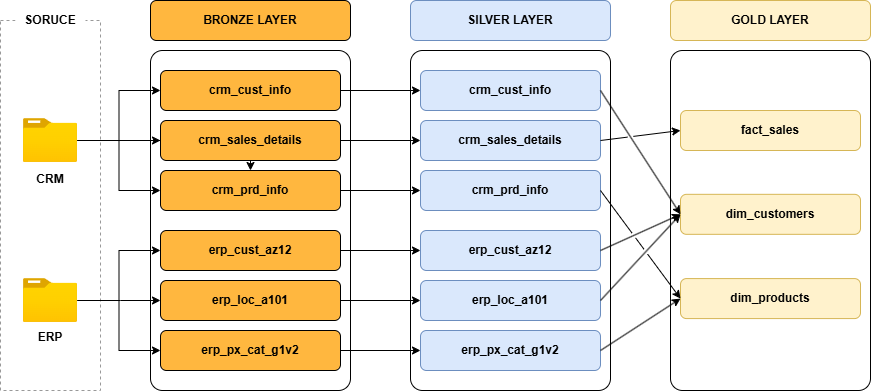

The diagram above was exported from draw.io. Its source (the exported page's mxGraphModel, read from the mxfile embedded in the PNG):
<mxGraphModel dx="1030" dy="527" grid="1" gridSize="10" guides="1" tooltips="1" connect="1" arrows="1" fold="1" page="1" pageScale="1" pageWidth="827" pageHeight="1169" math="0" shadow="0">
  <root>
    <mxCell id="0" />
    <mxCell id="1" parent="0" />
    <mxCell id="b1Z4zTh69eOIshic6RAI-1" parent="1" style="rounded=0;whiteSpace=wrap;html=1;dashed=1;strokeColor=#999999;" value="" vertex="1">
      <mxGeometry height="370" width="100" x="50" y="130" as="geometry" />
    </mxCell>
    <mxCell id="b1Z4zTh69eOIshic6RAI-2" parent="1" style="text;html=1;whiteSpace=wrap;align=center;verticalAlign=middle;rounded=0;autosize=1;resizable=0;fillColor=default;" value="&lt;b&gt;SORUCE&lt;/b&gt;" vertex="1">
      <mxGeometry height="30" width="70" x="65" y="115" as="geometry" />
    </mxCell>
    <mxCell id="b1Z4zTh69eOIshic6RAI-18" edge="1" parent="1" source="b1Z4zTh69eOIshic6RAI-3" style="edgeStyle=orthogonalEdgeStyle;rounded=0;orthogonalLoop=1;jettySize=auto;html=1;" target="b1Z4zTh69eOIshic6RAI-8" value="">
      <mxGeometry relative="1" as="geometry" />
    </mxCell>
    <mxCell id="b1Z4zTh69eOIshic6RAI-19" edge="1" parent="1" source="b1Z4zTh69eOIshic6RAI-3" style="edgeStyle=orthogonalEdgeStyle;rounded=0;orthogonalLoop=1;jettySize=auto;html=1;entryX=0;entryY=0.5;entryDx=0;entryDy=0;" target="b1Z4zTh69eOIshic6RAI-7">
      <mxGeometry relative="1" as="geometry" />
    </mxCell>
    <mxCell id="b1Z4zTh69eOIshic6RAI-20" edge="1" parent="1" source="b1Z4zTh69eOIshic6RAI-3" style="edgeStyle=orthogonalEdgeStyle;rounded=0;orthogonalLoop=1;jettySize=auto;html=1;entryX=0;entryY=0.5;entryDx=0;entryDy=0;" target="b1Z4zTh69eOIshic6RAI-6">
      <mxGeometry relative="1" as="geometry" />
    </mxCell>
    <mxCell id="b1Z4zTh69eOIshic6RAI-21" edge="1" parent="1" source="b1Z4zTh69eOIshic6RAI-3" style="edgeStyle=orthogonalEdgeStyle;rounded=0;orthogonalLoop=1;jettySize=auto;html=1;entryX=0;entryY=0.5;entryDx=0;entryDy=0;" target="b1Z4zTh69eOIshic6RAI-8">
      <mxGeometry relative="1" as="geometry" />
    </mxCell>
    <mxCell id="b1Z4zTh69eOIshic6RAI-3" parent="1" style="image;aspect=fixed;html=1;points=[];align=center;fontSize=12;image=img/lib/azure2/general/Folder_Blank.svg;" value="" vertex="1">
      <mxGeometry height="43.83" width="54" x="73" y="228.09" as="geometry" />
    </mxCell>
    <mxCell id="b1Z4zTh69eOIshic6RAI-4" parent="1" style="rounded=1;whiteSpace=wrap;html=1;arcSize=6;fillColor=none;" value="" vertex="1">
      <mxGeometry height="340" width="200" x="200" y="160" as="geometry" />
    </mxCell>
    <mxCell id="b1Z4zTh69eOIshic6RAI-5" parent="1" style="rounded=1;whiteSpace=wrap;html=1;strokeColor=#000000;fillColor=#FFB73F;" value="&lt;b&gt;BRONZE LAYER&lt;/b&gt;" vertex="1">
      <mxGeometry height="40" width="200" x="200" y="110" as="geometry" />
    </mxCell>
    <mxCell id="GSOcMmgQI_itEmkfAyTk-9" edge="1" parent="1" source="b1Z4zTh69eOIshic6RAI-6" style="edgeStyle=orthogonalEdgeStyle;rounded=0;orthogonalLoop=1;jettySize=auto;html=1;entryX=0;entryY=0.5;entryDx=0;entryDy=0;" target="GSOcMmgQI_itEmkfAyTk-3">
      <mxGeometry relative="1" as="geometry" />
    </mxCell>
    <mxCell id="b1Z4zTh69eOIshic6RAI-6" parent="1" style="rounded=1;whiteSpace=wrap;html=1;strokeColor=#000000;fillColor=#FFB73F;" value="&lt;b&gt;crm_cust_info&lt;/b&gt;" vertex="1">
      <mxGeometry height="40" width="180" x="210" y="180" as="geometry" />
    </mxCell>
    <mxCell id="GSOcMmgQI_itEmkfAyTk-10" edge="1" parent="1" source="b1Z4zTh69eOIshic6RAI-7" style="edgeStyle=orthogonalEdgeStyle;rounded=0;orthogonalLoop=1;jettySize=auto;html=1;entryX=0;entryY=0.5;entryDx=0;entryDy=0;" target="GSOcMmgQI_itEmkfAyTk-4">
      <mxGeometry relative="1" as="geometry" />
    </mxCell>
    <mxCell id="b1Z4zTh69eOIshic6RAI-7" parent="1" style="rounded=1;whiteSpace=wrap;html=1;strokeColor=#000000;fillColor=#FFB73F;" value="&lt;b&gt;crm_sales_details&lt;/b&gt;" vertex="1">
      <mxGeometry height="40" width="180" x="210" y="230" as="geometry" />
    </mxCell>
    <mxCell id="GSOcMmgQI_itEmkfAyTk-11" edge="1" parent="1" source="b1Z4zTh69eOIshic6RAI-8" style="edgeStyle=orthogonalEdgeStyle;rounded=0;orthogonalLoop=1;jettySize=auto;html=1;entryX=0;entryY=0.5;entryDx=0;entryDy=0;" target="GSOcMmgQI_itEmkfAyTk-5">
      <mxGeometry relative="1" as="geometry" />
    </mxCell>
    <mxCell id="b1Z4zTh69eOIshic6RAI-8" parent="1" style="rounded=1;whiteSpace=wrap;html=1;strokeColor=#000000;fillColor=#FFB73F;" value="&lt;b&gt;crm_prd_info&lt;/b&gt;" vertex="1">
      <mxGeometry height="40" width="180" x="210" y="280" as="geometry" />
    </mxCell>
    <mxCell id="b1Z4zTh69eOIshic6RAI-15" edge="1" parent="1" source="b1Z4zTh69eOIshic6RAI-9" style="edgeStyle=orthogonalEdgeStyle;rounded=0;orthogonalLoop=1;jettySize=auto;html=1;entryX=0;entryY=0.5;entryDx=0;entryDy=0;" target="b1Z4zTh69eOIshic6RAI-11">
      <mxGeometry relative="1" as="geometry">
        <Array as="points">
          <mxPoint x="170" y="410" />
          <mxPoint x="170" y="410" />
        </Array>
      </mxGeometry>
    </mxCell>
    <mxCell id="b1Z4zTh69eOIshic6RAI-16" edge="1" parent="1" source="b1Z4zTh69eOIshic6RAI-9" style="edgeStyle=orthogonalEdgeStyle;rounded=0;orthogonalLoop=1;jettySize=auto;html=1;entryX=0;entryY=0.5;entryDx=0;entryDy=0;" target="b1Z4zTh69eOIshic6RAI-10">
      <mxGeometry relative="1" as="geometry" />
    </mxCell>
    <mxCell id="b1Z4zTh69eOIshic6RAI-17" edge="1" parent="1" source="b1Z4zTh69eOIshic6RAI-9" style="edgeStyle=orthogonalEdgeStyle;rounded=0;orthogonalLoop=1;jettySize=auto;html=1;entryX=0;entryY=0.5;entryDx=0;entryDy=0;" target="b1Z4zTh69eOIshic6RAI-12">
      <mxGeometry relative="1" as="geometry" />
    </mxCell>
    <mxCell id="b1Z4zTh69eOIshic6RAI-9" parent="1" style="image;aspect=fixed;html=1;points=[];align=center;fontSize=12;image=img/lib/azure2/general/Folder_Blank.svg;" value="" vertex="1">
      <mxGeometry height="43.83" width="54" x="73" y="388.08000000000004" as="geometry" />
    </mxCell>
    <mxCell id="GSOcMmgQI_itEmkfAyTk-12" edge="1" parent="1" source="b1Z4zTh69eOIshic6RAI-10" style="edgeStyle=orthogonalEdgeStyle;rounded=0;orthogonalLoop=1;jettySize=auto;html=1;entryX=0;entryY=0.5;entryDx=0;entryDy=0;" target="GSOcMmgQI_itEmkfAyTk-6">
      <mxGeometry relative="1" as="geometry" />
    </mxCell>
    <mxCell id="b1Z4zTh69eOIshic6RAI-10" parent="1" style="rounded=1;whiteSpace=wrap;html=1;strokeColor=#000000;fillColor=#FFB73F;" value="&lt;b&gt;erp_cust_az12&lt;/b&gt;" vertex="1">
      <mxGeometry height="40" width="180" x="210" y="340" as="geometry" />
    </mxCell>
    <mxCell id="GSOcMmgQI_itEmkfAyTk-13" edge="1" parent="1" source="b1Z4zTh69eOIshic6RAI-11" style="edgeStyle=orthogonalEdgeStyle;rounded=0;orthogonalLoop=1;jettySize=auto;html=1;entryX=0;entryY=0.5;entryDx=0;entryDy=0;" target="GSOcMmgQI_itEmkfAyTk-7">
      <mxGeometry relative="1" as="geometry" />
    </mxCell>
    <mxCell id="b1Z4zTh69eOIshic6RAI-11" parent="1" style="rounded=1;whiteSpace=wrap;html=1;strokeColor=#000000;fillColor=#FFB73F;" value="&lt;b&gt;erp_loc_a101&lt;/b&gt;" vertex="1">
      <mxGeometry height="40" width="180" x="210" y="390" as="geometry" />
    </mxCell>
    <mxCell id="GSOcMmgQI_itEmkfAyTk-14" edge="1" parent="1" source="b1Z4zTh69eOIshic6RAI-12" style="edgeStyle=orthogonalEdgeStyle;rounded=0;orthogonalLoop=1;jettySize=auto;html=1;" target="GSOcMmgQI_itEmkfAyTk-8">
      <mxGeometry relative="1" as="geometry" />
    </mxCell>
    <mxCell id="b1Z4zTh69eOIshic6RAI-12" parent="1" style="rounded=1;whiteSpace=wrap;html=1;strokeColor=#000000;fillColor=#FFB73F;" value="&lt;b&gt;erp_px_cat_g1v2&lt;/b&gt;" vertex="1">
      <mxGeometry height="40" width="180" x="210" y="440" as="geometry" />
    </mxCell>
    <mxCell id="b1Z4zTh69eOIshic6RAI-13" parent="1" style="text;html=1;whiteSpace=wrap;strokeColor=none;fillColor=none;align=center;verticalAlign=middle;rounded=0;" value="&lt;b&gt;CRM&lt;/b&gt;" vertex="1">
      <mxGeometry height="30" width="60" x="70" y="273.83000000000004" as="geometry" />
    </mxCell>
    <mxCell id="b1Z4zTh69eOIshic6RAI-14" parent="1" style="text;html=1;whiteSpace=wrap;strokeColor=none;fillColor=none;align=center;verticalAlign=middle;rounded=0;" value="&lt;b&gt;ERP&lt;/b&gt;" vertex="1">
      <mxGeometry height="30" width="60" x="70" y="431.91" as="geometry" />
    </mxCell>
    <mxCell id="GSOcMmgQI_itEmkfAyTk-1" parent="1" style="rounded=1;whiteSpace=wrap;html=1;strokeColor=#6c8ebf;fillColor=#dae8fc;" value="&lt;b&gt;SILVER LAYER&lt;/b&gt;" vertex="1">
      <mxGeometry height="40" width="200" x="460" y="110" as="geometry" />
    </mxCell>
    <mxCell id="GSOcMmgQI_itEmkfAyTk-2" parent="1" style="rounded=1;whiteSpace=wrap;html=1;arcSize=6;fillColor=none;" value="" vertex="1">
      <mxGeometry height="340" width="200" x="460" y="160" as="geometry" />
    </mxCell>
    <mxCell id="GSOcMmgQI_itEmkfAyTk-3" parent="1" style="rounded=1;whiteSpace=wrap;html=1;strokeColor=#6c8ebf;fillColor=#dae8fc;" value="&lt;b&gt;crm_cust_info&lt;/b&gt;" vertex="1">
      <mxGeometry height="40" width="180" x="470" y="180" as="geometry" />
    </mxCell>
    <mxCell id="GSOcMmgQI_itEmkfAyTk-4" parent="1" style="rounded=1;whiteSpace=wrap;html=1;strokeColor=#6c8ebf;fillColor=#dae8fc;" value="&lt;b&gt;crm_sales_details&lt;/b&gt;" vertex="1">
      <mxGeometry height="40" width="180" x="470" y="230" as="geometry" />
    </mxCell>
    <mxCell id="GSOcMmgQI_itEmkfAyTk-5" parent="1" style="rounded=1;whiteSpace=wrap;html=1;strokeColor=#6c8ebf;fillColor=#dae8fc;" value="&lt;b&gt;crm_prd_info&lt;/b&gt;" vertex="1">
      <mxGeometry height="40" width="180" x="470" y="280" as="geometry" />
    </mxCell>
    <mxCell id="GSOcMmgQI_itEmkfAyTk-6" parent="1" style="rounded=1;whiteSpace=wrap;html=1;strokeColor=#6c8ebf;fillColor=#dae8fc;" value="&lt;b&gt;erp_cust_az12&lt;/b&gt;" vertex="1">
      <mxGeometry height="40" width="180" x="470" y="340" as="geometry" />
    </mxCell>
    <mxCell id="GSOcMmgQI_itEmkfAyTk-7" parent="1" style="rounded=1;whiteSpace=wrap;html=1;strokeColor=#6c8ebf;fillColor=#dae8fc;" value="&lt;b&gt;erp_loc_a101&lt;/b&gt;" vertex="1">
      <mxGeometry height="40" width="180" x="470" y="390" as="geometry" />
    </mxCell>
    <mxCell id="GSOcMmgQI_itEmkfAyTk-8" parent="1" style="rounded=1;whiteSpace=wrap;html=1;strokeColor=#6c8ebf;fillColor=#dae8fc;" value="&lt;b&gt;erp_px_cat_g1v2&lt;/b&gt;" vertex="1">
      <mxGeometry height="40" width="180" x="470" y="440" as="geometry" />
    </mxCell>
    <mxCell id="GSOcMmgQI_itEmkfAyTk-15" parent="1" style="rounded=1;whiteSpace=wrap;html=1;strokeColor=#d6b656;fillColor=#fff2cc;" value="&lt;b&gt;GOLD LAYER&lt;/b&gt;" vertex="1">
      <mxGeometry height="40" width="200" x="720" y="110" as="geometry" />
    </mxCell>
    <mxCell id="GSOcMmgQI_itEmkfAyTk-16" parent="1" style="rounded=1;whiteSpace=wrap;html=1;arcSize=6;fillColor=none;" value="" vertex="1">
      <mxGeometry height="340" width="200" x="720" y="160" as="geometry" />
    </mxCell>
    <mxCell id="GSOcMmgQI_itEmkfAyTk-17" parent="1" style="rounded=1;whiteSpace=wrap;html=1;strokeColor=#d6b656;fillColor=#fff2cc;" value="&lt;b&gt;fact_sales&lt;/b&gt;" vertex="1">
      <mxGeometry height="40" width="180" x="730" y="220" as="geometry" />
    </mxCell>
    <mxCell id="GSOcMmgQI_itEmkfAyTk-18" parent="1" style="rounded=1;whiteSpace=wrap;html=1;strokeColor=#d6b656;fillColor=#fff2cc;" value="&lt;b&gt;dim_customers&lt;/b&gt;" vertex="1">
      <mxGeometry height="40" width="180" x="730" y="303.83" as="geometry" />
    </mxCell>
    <mxCell id="GSOcMmgQI_itEmkfAyTk-19" parent="1" style="rounded=1;whiteSpace=wrap;html=1;strokeColor=#d6b656;fillColor=#fff2cc;" value="&lt;b&gt;dim_products&lt;/b&gt;" vertex="1">
      <mxGeometry height="40" width="180" x="730" y="388.08" as="geometry" />
    </mxCell>
    <mxCell id="GSOcMmgQI_itEmkfAyTk-26" edge="1" parent="1" style="endArrow=classic;html=1;rounded=0;entryX=0;entryY=0.5;entryDx=0;entryDy=0;jumpStyle=gap;" target="GSOcMmgQI_itEmkfAyTk-18" value="">
      <mxGeometry height="50" relative="1" width="50" as="geometry">
        <mxPoint x="650" y="200" as="sourcePoint" />
        <mxPoint x="700" y="150" as="targetPoint" />
      </mxGeometry>
    </mxCell>
    <mxCell id="GSOcMmgQI_itEmkfAyTk-27" edge="1" parent="1" style="endArrow=classic;html=1;rounded=0;entryX=0;entryY=0.5;entryDx=0;entryDy=0;jumpStyle=gap;" target="GSOcMmgQI_itEmkfAyTk-17" value="">
      <mxGeometry height="50" relative="1" width="50" as="geometry">
        <mxPoint x="650" y="250" as="sourcePoint" />
        <mxPoint x="730" y="290" as="targetPoint" />
      </mxGeometry>
    </mxCell>
    <mxCell id="GSOcMmgQI_itEmkfAyTk-28" edge="1" parent="1" source="GSOcMmgQI_itEmkfAyTk-6" style="endArrow=classic;html=1;rounded=0;entryX=0;entryY=0.5;entryDx=0;entryDy=0;exitX=1;exitY=0.5;exitDx=0;exitDy=0;jumpStyle=gap;" target="GSOcMmgQI_itEmkfAyTk-18" value="">
      <mxGeometry height="50" relative="1" width="50" as="geometry">
        <mxPoint x="680" y="340" as="sourcePoint" />
        <mxPoint x="760" y="380" as="targetPoint" />
      </mxGeometry>
    </mxCell>
    <mxCell id="GSOcMmgQI_itEmkfAyTk-29" edge="1" parent="1" source="GSOcMmgQI_itEmkfAyTk-7" style="endArrow=classic;html=1;rounded=0;entryX=0;entryY=0.5;entryDx=0;entryDy=0;exitX=1;exitY=0.5;exitDx=0;exitDy=0;jumpStyle=gap;" target="GSOcMmgQI_itEmkfAyTk-18" value="">
      <mxGeometry height="50" relative="1" width="50" as="geometry">
        <mxPoint x="670" y="370" as="sourcePoint" />
        <mxPoint x="750" y="410" as="targetPoint" />
      </mxGeometry>
    </mxCell>
    <mxCell id="GSOcMmgQI_itEmkfAyTk-30" edge="1" parent="1" source="GSOcMmgQI_itEmkfAyTk-8" style="endArrow=classic;html=1;rounded=0;entryX=0;entryY=0.5;entryDx=0;entryDy=0;exitX=1;exitY=0.5;exitDx=0;exitDy=0;jumpStyle=gap;" target="GSOcMmgQI_itEmkfAyTk-19" value="">
      <mxGeometry height="50" relative="1" width="50" as="geometry">
        <mxPoint x="660" y="430" as="sourcePoint" />
        <mxPoint x="740" y="470" as="targetPoint" />
      </mxGeometry>
    </mxCell>
    <mxCell id="GSOcMmgQI_itEmkfAyTk-31" edge="1" parent="1" source="GSOcMmgQI_itEmkfAyTk-5" style="endArrow=classic;html=1;rounded=0;entryX=0;entryY=0.5;entryDx=0;entryDy=0;exitX=1;exitY=0.5;exitDx=0;exitDy=0;jumpStyle=gap;" target="GSOcMmgQI_itEmkfAyTk-19" value="">
      <mxGeometry height="50" relative="1" width="50" as="geometry">
        <mxPoint x="670" y="310" as="sourcePoint" />
        <mxPoint x="750" y="350" as="targetPoint" />
      </mxGeometry>
    </mxCell>
  </root>
</mxGraphModel>